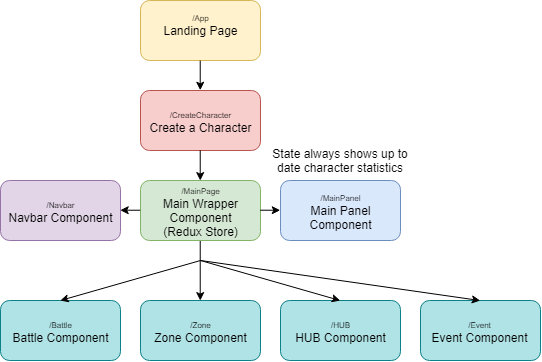

The diagram above was exported from draw.io. Its source (the exported page's mxGraphModel, read from the mxfile embedded in the PNG):
<mxGraphModel dx="982" dy="452" grid="1" gridSize="10" guides="1" tooltips="1" connect="1" arrows="1" fold="1" page="1" pageScale="1" pageWidth="575" pageHeight="400" math="0" shadow="0">
  <root>
    <mxCell id="0" />
    <mxCell id="1" parent="0" />
    <mxCell id="5eCFQP2xeAuU40Nj-g4C-1" value="&lt;font style=&quot;font-size: 8px&quot;&gt;/App&lt;/font&gt;&lt;br&gt;Landing Page&lt;br&gt;&lt;br&gt;" style="rounded=1;whiteSpace=wrap;html=1;fillColor=#fff2cc;strokeColor=#d6b656;" vertex="1" parent="1">
      <mxGeometry x="150" y="10" width="120" height="60" as="geometry" />
    </mxCell>
    <mxCell id="5eCFQP2xeAuU40Nj-g4C-3" value="" style="endArrow=classic;html=1;entryX=0.5;entryY=0;entryDx=0;entryDy=0;exitX=0.5;exitY=1;exitDx=0;exitDy=0;" edge="1" parent="1" source="5eCFQP2xeAuU40Nj-g4C-1" target="5eCFQP2xeAuU40Nj-g4C-4">
      <mxGeometry width="50" height="50" relative="1" as="geometry">
        <mxPoint x="-70" y="160" as="sourcePoint" />
        <mxPoint x="110" y="150" as="targetPoint" />
      </mxGeometry>
    </mxCell>
    <mxCell id="5eCFQP2xeAuU40Nj-g4C-4" value="&lt;font style=&quot;font-size: 8px&quot;&gt;/CreateCharacter&lt;/font&gt;&lt;br&gt;Create a Character&lt;br&gt;" style="rounded=1;whiteSpace=wrap;html=1;fillColor=#f8cecc;strokeColor=#b85450;" vertex="1" parent="1">
      <mxGeometry x="150" y="100" width="120" height="60" as="geometry" />
    </mxCell>
    <mxCell id="5eCFQP2xeAuU40Nj-g4C-20" style="edgeStyle=orthogonalEdgeStyle;rounded=0;orthogonalLoop=1;jettySize=auto;html=1;exitX=0.5;exitY=1;exitDx=0;exitDy=0;entryX=0.5;entryY=0;entryDx=0;entryDy=0;" edge="1" parent="1" source="5eCFQP2xeAuU40Nj-g4C-5" target="5eCFQP2xeAuU40Nj-g4C-16">
      <mxGeometry relative="1" as="geometry">
        <Array as="points">
          <mxPoint x="210" y="310" />
        </Array>
      </mxGeometry>
    </mxCell>
    <mxCell id="5eCFQP2xeAuU40Nj-g4C-5" value="&lt;font style=&quot;font-size: 8px&quot;&gt;/MainPage&lt;/font&gt;&lt;br&gt;Main Wrapper Component&lt;br&gt;(Redux Store)&lt;br&gt;" style="rounded=1;whiteSpace=wrap;html=1;fillColor=#d5e8d4;strokeColor=#82b366;" vertex="1" parent="1">
      <mxGeometry x="150" y="190" width="120" height="60" as="geometry" />
    </mxCell>
    <mxCell id="5eCFQP2xeAuU40Nj-g4C-7" value="" style="endArrow=classic;html=1;exitX=0.5;exitY=1;exitDx=0;exitDy=0;entryX=0.5;entryY=0;entryDx=0;entryDy=0;" edge="1" parent="1" source="5eCFQP2xeAuU40Nj-g4C-4" target="5eCFQP2xeAuU40Nj-g4C-5">
      <mxGeometry width="50" height="50" relative="1" as="geometry">
        <mxPoint x="150" y="320" as="sourcePoint" />
        <mxPoint x="200" y="270" as="targetPoint" />
      </mxGeometry>
    </mxCell>
    <mxCell id="5eCFQP2xeAuU40Nj-g4C-9" value="&lt;font style=&quot;font-size: 8px&quot;&gt;/Navbar&lt;/font&gt;&lt;br&gt;Navbar Component&lt;br&gt;" style="rounded=1;whiteSpace=wrap;html=1;fillColor=#e1d5e7;strokeColor=#9673a6;" vertex="1" parent="1">
      <mxGeometry x="10" y="190" width="120" height="60" as="geometry" />
    </mxCell>
    <mxCell id="5eCFQP2xeAuU40Nj-g4C-10" value="&lt;font style=&quot;font-size: 8px&quot;&gt;/MainPanel&lt;/font&gt;&lt;br&gt;Main Panel Component&lt;br&gt;" style="rounded=1;whiteSpace=wrap;html=1;fillColor=#dae8fc;strokeColor=#6c8ebf;" vertex="1" parent="1">
      <mxGeometry x="290" y="190" width="120" height="60" as="geometry" />
    </mxCell>
    <mxCell id="5eCFQP2xeAuU40Nj-g4C-12" value="&lt;font style=&quot;font-size: 8px&quot;&gt;/HUB&lt;/font&gt;&lt;br&gt;HUB Component&lt;br&gt;" style="rounded=1;whiteSpace=wrap;html=1;fillColor=#b0e3e6;strokeColor=#0e8088;" vertex="1" parent="1">
      <mxGeometry x="290" y="310" width="120" height="60" as="geometry" />
    </mxCell>
    <mxCell id="5eCFQP2xeAuU40Nj-g4C-13" value="" style="endArrow=classic;html=1;exitX=0;exitY=0.5;exitDx=0;exitDy=0;entryX=1;entryY=0.5;entryDx=0;entryDy=0;" edge="1" parent="1" source="5eCFQP2xeAuU40Nj-g4C-5" target="5eCFQP2xeAuU40Nj-g4C-9">
      <mxGeometry width="50" height="50" relative="1" as="geometry">
        <mxPoint x="10" y="400" as="sourcePoint" />
        <mxPoint x="60" y="350" as="targetPoint" />
      </mxGeometry>
    </mxCell>
    <mxCell id="5eCFQP2xeAuU40Nj-g4C-14" value="" style="endArrow=classic;html=1;exitX=1;exitY=0.5;exitDx=0;exitDy=0;entryX=0;entryY=0.5;entryDx=0;entryDy=0;" edge="1" parent="1" source="5eCFQP2xeAuU40Nj-g4C-5" target="5eCFQP2xeAuU40Nj-g4C-10">
      <mxGeometry width="50" height="50" relative="1" as="geometry">
        <mxPoint x="10" y="400" as="sourcePoint" />
        <mxPoint x="60" y="350" as="targetPoint" />
      </mxGeometry>
    </mxCell>
    <mxCell id="5eCFQP2xeAuU40Nj-g4C-15" value="State always shows up to date character statistics" style="text;html=1;strokeColor=none;fillColor=none;align=center;verticalAlign=middle;whiteSpace=wrap;rounded=0;" vertex="1" parent="1">
      <mxGeometry x="280" y="160" width="140" height="20" as="geometry" />
    </mxCell>
    <mxCell id="5eCFQP2xeAuU40Nj-g4C-16" value="&lt;font style=&quot;font-size: 8px&quot;&gt;/Zone&lt;/font&gt;&lt;br&gt;Zone Component&lt;br&gt;" style="rounded=1;whiteSpace=wrap;html=1;fillColor=#b0e3e6;strokeColor=#0e8088;" vertex="1" parent="1">
      <mxGeometry x="150" y="310" width="120" height="60" as="geometry" />
    </mxCell>
    <mxCell id="5eCFQP2xeAuU40Nj-g4C-17" value="&lt;font style=&quot;font-size: 8px&quot;&gt;/Battle&lt;/font&gt;&lt;br&gt;Battle Component&lt;br&gt;" style="rounded=1;whiteSpace=wrap;html=1;fillColor=#b0e3e6;strokeColor=#0e8088;" vertex="1" parent="1">
      <mxGeometry x="10" y="310" width="120" height="60" as="geometry" />
    </mxCell>
    <mxCell id="5eCFQP2xeAuU40Nj-g4C-18" value="&lt;font style=&quot;font-size: 8px&quot;&gt;/Event&lt;/font&gt;&lt;br&gt;Event Component&lt;br&gt;" style="rounded=1;whiteSpace=wrap;html=1;fillColor=#b0e3e6;strokeColor=#0e8088;" vertex="1" parent="1">
      <mxGeometry x="430" y="310" width="120" height="60" as="geometry" />
    </mxCell>
    <mxCell id="5eCFQP2xeAuU40Nj-g4C-19" value="" style="endArrow=classic;html=1;entryX=0.5;entryY=0;entryDx=0;entryDy=0;" edge="1" parent="1" target="5eCFQP2xeAuU40Nj-g4C-17">
      <mxGeometry width="50" height="50" relative="1" as="geometry">
        <mxPoint x="210" y="270" as="sourcePoint" />
        <mxPoint x="60" y="390" as="targetPoint" />
      </mxGeometry>
    </mxCell>
    <mxCell id="5eCFQP2xeAuU40Nj-g4C-21" value="" style="endArrow=classic;html=1;entryX=0.5;entryY=0;entryDx=0;entryDy=0;" edge="1" parent="1" target="5eCFQP2xeAuU40Nj-g4C-12">
      <mxGeometry width="50" height="50" relative="1" as="geometry">
        <mxPoint x="210" y="270" as="sourcePoint" />
        <mxPoint x="60" y="390" as="targetPoint" />
      </mxGeometry>
    </mxCell>
    <mxCell id="5eCFQP2xeAuU40Nj-g4C-22" value="" style="endArrow=classic;html=1;entryX=0.5;entryY=0;entryDx=0;entryDy=0;" edge="1" parent="1" target="5eCFQP2xeAuU40Nj-g4C-18">
      <mxGeometry width="50" height="50" relative="1" as="geometry">
        <mxPoint x="210" y="270" as="sourcePoint" />
        <mxPoint x="60" y="390" as="targetPoint" />
      </mxGeometry>
    </mxCell>
  </root>
</mxGraphModel>